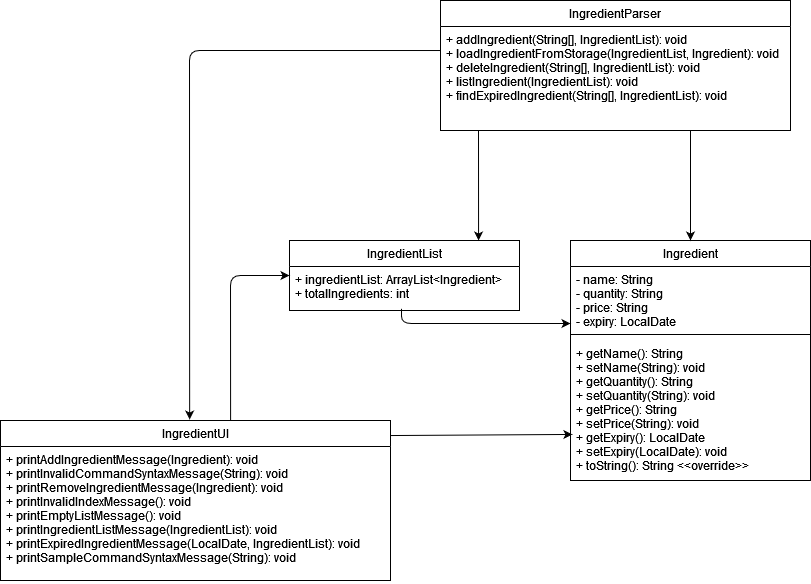

The diagram above was exported from draw.io. Its source (the exported page's mxGraphModel, read from the mxfile embedded in the PNG):
<mxGraphModel dx="1422" dy="780" grid="1" gridSize="10" guides="1" tooltips="1" connect="1" arrows="1" fold="1" page="1" pageScale="1" pageWidth="827" pageHeight="1169" math="0" shadow="0">
  <root>
    <mxCell id="0" />
    <mxCell id="1" parent="0" />
    <mxCell id="UAQe3liUkTWTuX1yUv1G-1" value="IngredientUI" style="swimlane;fontStyle=0;childLayout=stackLayout;horizontal=1;startSize=26;horizontalStack=0;resizeParent=1;resizeParentMax=0;resizeLast=0;collapsible=1;marginBottom=0;" vertex="1" parent="1">
      <mxGeometry x="10" y="510" width="390" height="160" as="geometry" />
    </mxCell>
    <mxCell id="UAQe3liUkTWTuX1yUv1G-2" value="+ printAddIngredientMessage(Ingredient): void&#10;+ printInvalidCommandSyntaxMessage(String): void&#10;+ printRemoveIngredientMessage(Ingredient): void&#10;+ printInvalidIndexMessage(): void&#10;+ printEmptyListMessage(): void&#10;+ printIngredientListMessage(IngredientList): void&#10;+ printExpiredIngredientMessage(LocalDate, IngredientList): void&#10;+ printSampleCommandSyntaxMessage(String): void&#10;&#10;" style="text;strokeColor=none;fillColor=none;align=left;verticalAlign=top;spacingLeft=4;spacingRight=4;overflow=hidden;rotatable=0;points=[[0,0.5],[1,0.5]];portConstraint=eastwest;" vertex="1" parent="UAQe3liUkTWTuX1yUv1G-1">
      <mxGeometry y="26" width="390" height="134" as="geometry" />
    </mxCell>
    <mxCell id="UAQe3liUkTWTuX1yUv1G-5" value="IngredientParser" style="swimlane;fontStyle=0;childLayout=stackLayout;horizontal=1;startSize=26;horizontalStack=0;resizeParent=1;resizeParentMax=0;resizeLast=0;collapsible=1;marginBottom=0;" vertex="1" parent="1">
      <mxGeometry x="450" y="90" width="350" height="130" as="geometry" />
    </mxCell>
    <mxCell id="UAQe3liUkTWTuX1yUv1G-6" value="+ addIngredient(String[], IngredientList): void&#10;+ loadIngredientFromStorage(IngredientList, Ingredient): void&#10;+ deleteIngredient(String[], IngredientList): void&#10;+ listIngredient(IngredientList): void&#10;+ findExpiredIngredient(String[], IngredientList): void&#10;" style="text;strokeColor=none;fillColor=none;align=left;verticalAlign=top;spacingLeft=4;spacingRight=4;overflow=hidden;rotatable=0;points=[[0,0.5],[1,0.5]];portConstraint=eastwest;" vertex="1" parent="UAQe3liUkTWTuX1yUv1G-5">
      <mxGeometry y="26" width="350" height="104" as="geometry" />
    </mxCell>
    <mxCell id="UAQe3liUkTWTuX1yUv1G-9" value="IngredientList" style="swimlane;fontStyle=0;childLayout=stackLayout;horizontal=1;startSize=26;horizontalStack=0;resizeParent=1;resizeParentMax=0;resizeLast=0;collapsible=1;marginBottom=0;" vertex="1" parent="1">
      <mxGeometry x="299" y="330" width="230" height="70" as="geometry" />
    </mxCell>
    <mxCell id="UAQe3liUkTWTuX1yUv1G-10" value="+ ingredientList: ArrayList&lt;Ingredient&gt;&#10;+ totalIngredients: int&#10;" style="text;strokeColor=none;fillColor=none;align=left;verticalAlign=top;spacingLeft=4;spacingRight=4;overflow=hidden;rotatable=0;points=[[0,0.5],[1,0.5]];portConstraint=eastwest;" vertex="1" parent="UAQe3liUkTWTuX1yUv1G-9">
      <mxGeometry y="26" width="230" height="44" as="geometry" />
    </mxCell>
    <mxCell id="UAQe3liUkTWTuX1yUv1G-13" value="Ingredient" style="swimlane;fontStyle=0;childLayout=stackLayout;horizontal=1;startSize=26;horizontalStack=0;resizeParent=1;resizeParentMax=0;resizeLast=0;collapsible=1;marginBottom=0;" vertex="1" parent="1">
      <mxGeometry x="580" y="330" width="240" height="240" as="geometry" />
    </mxCell>
    <mxCell id="UAQe3liUkTWTuX1yUv1G-14" value="- name: String&#10;- quantity: String&#10;- price: String&#10;- expiry: LocalDate&#10;&#10;" style="text;strokeColor=none;fillColor=none;align=left;verticalAlign=top;spacingLeft=4;spacingRight=4;overflow=hidden;rotatable=0;points=[[0,0.5],[1,0.5]];portConstraint=eastwest;" vertex="1" parent="UAQe3liUkTWTuX1yUv1G-13">
      <mxGeometry y="26" width="240" height="74" as="geometry" />
    </mxCell>
    <mxCell id="UAQe3liUkTWTuX1yUv1G-16" value="+ getName(): String&#10;+ setName(String): void&#10;+ getQuantity(): String&#10;+ setQuantity(String): void&#10;+ getPrice(): String&#10;+ setPrice(String): void&#10;+ getExpiry(): LocalDate&#10;+ setExpiry(LocalDate): void&#10;+ toString(): String &lt;&lt;override&gt;&gt;&#10;" style="text;strokeColor=none;fillColor=none;align=left;verticalAlign=top;spacingLeft=4;spacingRight=4;overflow=hidden;rotatable=0;points=[[0,0.5],[1,0.5]];portConstraint=eastwest;" vertex="1" parent="UAQe3liUkTWTuX1yUv1G-13">
      <mxGeometry y="100" width="240" height="140" as="geometry" />
    </mxCell>
    <mxCell id="UAQe3liUkTWTuX1yUv1G-21" value="" style="line;strokeWidth=1;fillColor=none;align=left;verticalAlign=middle;spacingTop=-1;spacingLeft=3;spacingRight=3;rotatable=0;labelPosition=right;points=[];portConstraint=eastwest;" vertex="1" parent="1">
      <mxGeometry x="580" y="420" width="240" height="8" as="geometry" />
    </mxCell>
    <mxCell id="UAQe3liUkTWTuX1yUv1G-22" value="" style="endArrow=classic;html=1;entryX=0.485;entryY=-0.006;entryDx=0;entryDy=0;entryPerimeter=0;exitX=0;exitY=0.231;exitDx=0;exitDy=0;exitPerimeter=0;" edge="1" parent="1" source="UAQe3liUkTWTuX1yUv1G-6" target="UAQe3liUkTWTuX1yUv1G-1">
      <mxGeometry width="50" height="50" relative="1" as="geometry">
        <mxPoint x="456" y="160" as="sourcePoint" />
        <mxPoint x="530" y="390" as="targetPoint" />
        <Array as="points">
          <mxPoint x="199" y="140" />
        </Array>
      </mxGeometry>
    </mxCell>
    <mxCell id="UAQe3liUkTWTuX1yUv1G-23" value="" style="endArrow=classic;html=1;strokeColor=#000000;entryX=0.5;entryY=0;entryDx=0;entryDy=0;" edge="1" parent="1" target="UAQe3liUkTWTuX1yUv1G-13">
      <mxGeometry width="50" height="50" relative="1" as="geometry">
        <mxPoint x="700" y="220" as="sourcePoint" />
        <mxPoint x="530" y="390" as="targetPoint" />
      </mxGeometry>
    </mxCell>
    <mxCell id="UAQe3liUkTWTuX1yUv1G-24" value="" style="endArrow=classic;html=1;strokeColor=#000000;entryX=0.822;entryY=0;entryDx=0;entryDy=0;entryPerimeter=0;" edge="1" parent="1" target="UAQe3liUkTWTuX1yUv1G-9">
      <mxGeometry width="50" height="50" relative="1" as="geometry">
        <mxPoint x="488" y="220" as="sourcePoint" />
        <mxPoint x="519" y="320" as="targetPoint" />
      </mxGeometry>
    </mxCell>
    <mxCell id="UAQe3liUkTWTuX1yUv1G-25" value="" style="endArrow=classic;html=1;strokeColor=#000000;entryX=0;entryY=0.5;entryDx=0;entryDy=0;exitX=0.59;exitY=0;exitDx=0;exitDy=0;exitPerimeter=0;" edge="1" parent="1" source="UAQe3liUkTWTuX1yUv1G-1" target="UAQe3liUkTWTuX1yUv1G-9">
      <mxGeometry width="50" height="50" relative="1" as="geometry">
        <mxPoint x="299" y="509" as="sourcePoint" />
        <mxPoint x="530" y="320" as="targetPoint" />
        <Array as="points">
          <mxPoint x="240" y="365" />
        </Array>
      </mxGeometry>
    </mxCell>
    <mxCell id="UAQe3liUkTWTuX1yUv1G-26" value="" style="endArrow=classic;html=1;strokeColor=#000000;entryX=0.008;entryY=0.671;entryDx=0;entryDy=0;entryPerimeter=0;exitX=1;exitY=0.094;exitDx=0;exitDy=0;exitPerimeter=0;" edge="1" parent="1" source="UAQe3liUkTWTuX1yUv1G-1" target="UAQe3liUkTWTuX1yUv1G-16">
      <mxGeometry width="50" height="50" relative="1" as="geometry">
        <mxPoint x="480" y="370" as="sourcePoint" />
        <mxPoint x="530" y="320" as="targetPoint" />
      </mxGeometry>
    </mxCell>
    <mxCell id="UAQe3liUkTWTuX1yUv1G-27" value="" style="endArrow=classic;html=1;strokeColor=#000000;exitX=0.487;exitY=0.962;exitDx=0;exitDy=0;exitPerimeter=0;" edge="1" parent="1" source="UAQe3liUkTWTuX1yUv1G-10">
      <mxGeometry width="50" height="50" relative="1" as="geometry">
        <mxPoint x="480" y="370" as="sourcePoint" />
        <mxPoint x="580" y="413" as="targetPoint" />
        <Array as="points">
          <mxPoint x="411" y="413" />
        </Array>
      </mxGeometry>
    </mxCell>
  </root>
</mxGraphModel>